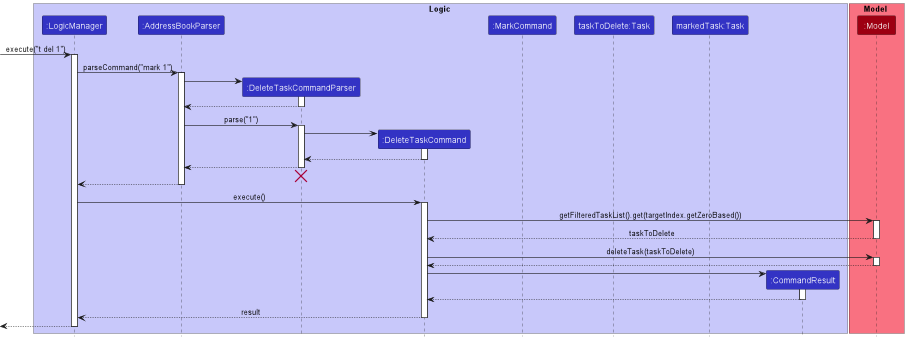

The diagram above was rendered by PlantUML. Its source (embedded in the PNG):
@startuml
!include style.puml

box Logic LOGIC_COLOR_T1
participant ":LogicManager" as LogicManager LOGIC_COLOR
participant ":AddressBookParser" as AddressBookParser LOGIC_COLOR
participant ":DeleteTaskCommandParser" as DeleteTaskCommandParser LOGIC_COLOR
participant ":DeleteTaskCommand" as DeleteTaskCommand LOGIC_COLOR
participant ":MarkCommand" as MarkCommand LOGIC_COLOR
participant "taskToDelete:Task" as TargetTask LOGIC_COLOR
participant "markedTask:Task" as MarkedTask LOGIC_COLOR
participant ":CommandResult" as CommandResult LOGIC_COLOR
end box

box Model MODEL_COLOR_T1
participant ":Model" as Model MODEL_COLOR
end box


[-> LogicManager : execute("t del 1")
activate LogicManager

LogicManager -> AddressBookParser: parseCommand("mark 1")
activate AddressBookParser

create DeleteTaskCommandParser
AddressBookParser -> DeleteTaskCommandParser
activate DeleteTaskCommandParser

DeleteTaskCommandParser --> AddressBookParser
deactivate DeleteTaskCommandParser

AddressBookParser -> DeleteTaskCommandParser : parse("1")
activate DeleteTaskCommandParser

create DeleteTaskCommand
DeleteTaskCommandParser -> DeleteTaskCommand
activate DeleteTaskCommand

DeleteTaskCommand --> DeleteTaskCommandParser
deactivate DeleteTaskCommand

DeleteTaskCommandParser --> AddressBookParser
deactivate DeleteTaskCommandParser

DeleteTaskCommandParser -[hidden]-> AddressBookParser
destroy DeleteTaskCommandParser

AddressBookParser --> LogicManager
deactivate AddressBookParser

LogicManager -> DeleteTaskCommand: execute()
activate DeleteTaskCommand

DeleteTaskCommand -> Model : getFilteredTaskList().get(targetIndex.getZeroBased())
activate Model

Model --> DeleteTaskCommand : taskToDelete
deactivate Model

DeleteTaskCommand -> Model : deleteTask(taskToDelete)
activate Model

Model --> DeleteTaskCommand
deactivate Model

create CommandResult
DeleteTaskCommand -> CommandResult
activate CommandResult

CommandResult --> DeleteTaskCommand
deactivate CommandResult

DeleteTaskCommand --> LogicManager: result
deactivate DeleteTaskCommand

[<--LogicManager
deactivate LogicManager

@enduml